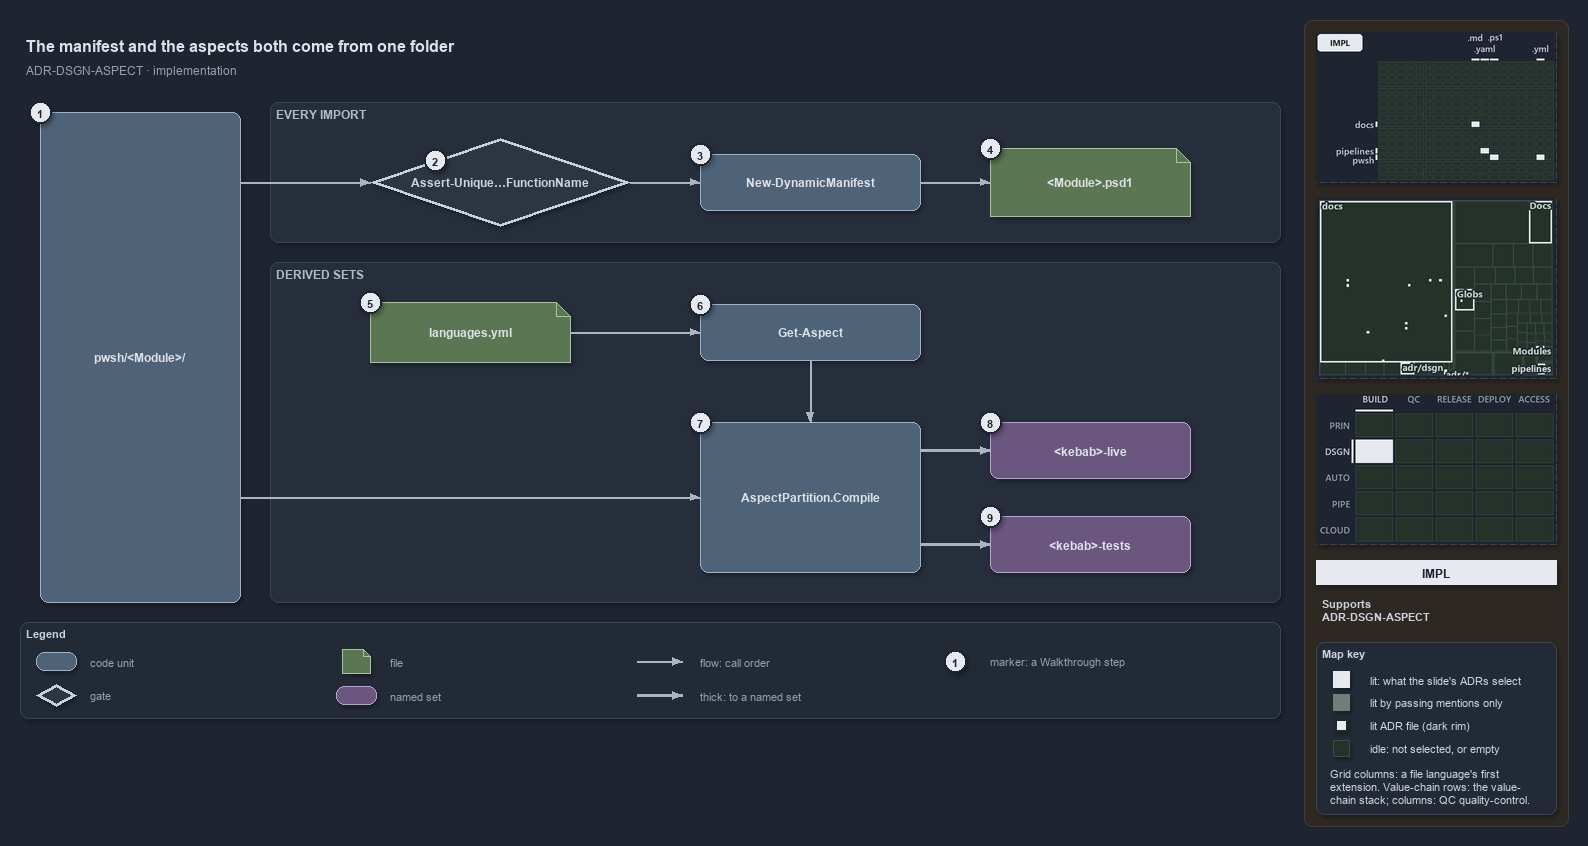

The diagram above was exported from draw.io. Its source (the exported page's mxGraphModel, read from the mxfile embedded in the PNG):
<mxGraphModel dx="1024" dy="768" grid="0" gridSize="10" guides="1" tooltips="1" connect="1" arrows="1" fold="1" page="1" pageScale="1" pageWidth="1572" pageHeight="722" background="#1E2430" math="0" shadow="1">
  <root>
    <mxCell id="0" />
    <mxCell id="1" parent="0" />
    <mxCell id="sidebar-bg" value="" style="rounded=1;arcSize=2;html=1;fillColor=#2E2823;strokeColor=#453C33;shadow=0;" vertex="1" parent="1">
      <mxGeometry x="1304" y="4" width="264" height="806" as="geometry" />
    </mxCell>
    <mxCell id="title" value="The manifest and the aspects both come from one folder" style="text;html=1;align=left;verticalAlign=middle;fontSize=16;fontStyle=1;fontColor=#DDE2E9;" vertex="1" parent="1">
      <mxGeometry x="20" y="14" width="1260" height="30" as="geometry" />
    </mxCell>
    <mxCell id="subtitle" value="ADR-DSGN-ASPECT &amp;#183; implementation" style="text;html=1;align=left;verticalAlign=middle;fontSize=12;fontColor=#949FAE;" vertex="1" parent="1">
      <mxGeometry x="20" y="44" width="1240" height="20" as="geometry" />
    </mxCell>
    <mxCell id="band-import" value="EVERY IMPORT" style="rounded=1;html=1;arcSize=3;fillColor=#262E3B;strokeColor=#3A4555;verticalAlign=top;align=left;spacingLeft=8;fontStyle=1;fontSize=12;fontColor=#B0BAC7;" vertex="1" parent="1">
      <mxGeometry x="270" y="86" width="1010" height="140" as="geometry" />
    </mxCell>
    <mxCell id="band-sets" value="DERIVED SETS" style="rounded=1;html=1;arcSize=3;fillColor=#262E3B;strokeColor=#3A4555;verticalAlign=top;align=left;spacingLeft=8;fontStyle=1;fontSize=12;fontColor=#B0BAC7;" vertex="1" parent="1">
      <mxGeometry x="270" y="246" width="1010" height="340" as="geometry" />
    </mxCell>
    <mxCell id="folder" value="&lt;b&gt;pwsh/&amp;lt;Module&amp;gt;/&lt;/b&gt;" style="rounded=1;whiteSpace=wrap;html=1;arcSize=20;fillColor=#4E6378;strokeColor=#9FB3C8;fontColor=#DDE2E9;fontSize=12;" vertex="1" parent="1">
      <mxGeometry x="40" y="96" width="200" height="490" as="geometry" />
    </mxCell>
    <mxCell id="gate-unique" value="&lt;b&gt;Assert-Unique&amp;#8230;FunctionName&lt;/b&gt;" style="rhombus;whiteSpace=wrap;html=1;fillColor=#2C3542;strokeColor=#C7D0DB;strokeWidth=3;fontSize=12;fontColor=#CDD3DC;" vertex="1" parent="1">
      <mxGeometry x="370" y="122" width="260" height="88" as="geometry" />
    </mxCell>
    <mxCell id="manifest" value="&lt;b&gt;New-DynamicManifest&lt;/b&gt;" style="rounded=1;whiteSpace=wrap;html=1;arcSize=20;fillColor=#4E6378;strokeColor=#9FB3C8;fontColor=#DDE2E9;fontSize=12;" vertex="1" parent="1">
      <mxGeometry x="700" y="138" width="220" height="56" as="geometry" />
    </mxCell>
    <mxCell id="psd1" value="&lt;b&gt;&amp;lt;Module&amp;gt;.psd1&lt;/b&gt;" style="shape=note;size=14;whiteSpace=wrap;html=1;fillColor=#5B7653;strokeColor=#A9C29F;fontColor=#DDE2E9;fontSize=12;" vertex="1" parent="1">
      <mxGeometry x="990" y="132" width="200" height="68" as="geometry" />
    </mxCell>
    <mxCell id="variants" value="&lt;b&gt;languages.yml&lt;/b&gt;" style="shape=note;size=14;whiteSpace=wrap;html=1;fillColor=#5B7653;strokeColor=#A9C29F;fontColor=#DDE2E9;fontSize=12;" vertex="1" parent="1">
      <mxGeometry x="370" y="286" width="200" height="60" as="geometry" />
    </mxCell>
    <mxCell id="get-aspect" value="&lt;b&gt;Get-Aspect&lt;/b&gt;" style="rounded=1;whiteSpace=wrap;html=1;arcSize=20;fillColor=#4E6378;strokeColor=#9FB3C8;fontColor=#DDE2E9;fontSize=12;" vertex="1" parent="1">
      <mxGeometry x="700" y="288" width="220" height="56" as="geometry" />
    </mxCell>
    <mxCell id="compile" value="&lt;b&gt;AspectPartition.Compile&lt;/b&gt;" style="rounded=1;whiteSpace=wrap;html=1;arcSize=20;fillColor=#4E6378;strokeColor=#9FB3C8;fontColor=#DDE2E9;fontSize=12;" vertex="1" parent="1">
      <mxGeometry x="700" y="406" width="220" height="150" as="geometry" />
    </mxCell>
    <mxCell id="live" value="&lt;b&gt;&amp;lt;kebab&amp;gt;-live&lt;/b&gt;" style="rounded=1;whiteSpace=wrap;html=1;arcSize=20;fillColor=#6A567E;strokeColor=#B9A6CC;fontColor=#DDE2E9;fontSize=12;" vertex="1" parent="1">
      <mxGeometry x="990" y="406" width="200" height="56" as="geometry" />
    </mxCell>
    <mxCell id="tests" value="&lt;b&gt;&amp;lt;kebab&amp;gt;-tests&lt;/b&gt;" style="rounded=1;whiteSpace=wrap;html=1;arcSize=20;fillColor=#6A567E;strokeColor=#B9A6CC;fontColor=#DDE2E9;fontSize=12;" vertex="1" parent="1">
      <mxGeometry x="990" y="500" width="200" height="56" as="geometry" />
    </mxCell>
    <mxCell id="port-folder-r1" value="" style="text;html=1;strokeColor=none;fillColor=none;" vertex="1" parent="1">
      <mxGeometry x="240" y="166" width="1" height="1" as="geometry" />
    </mxCell>
    <mxCell id="edge-folder-unique" value="" style="edgeStyle=orthogonalEdgeStyle;rounded=1;html=1;endArrow=block;strokeColor=#AAB4C3;fontColor=#CDD3DC;shadow=0;" edge="1" parent="1" source="port-folder-r1" target="gate-unique">
      <mxGeometry relative="1" as="geometry" />
    </mxCell>
    <mxCell id="edge-unique-manifest" value="" style="edgeStyle=orthogonalEdgeStyle;rounded=1;html=1;endArrow=block;strokeColor=#AAB4C3;fontColor=#CDD3DC;shadow=0;" edge="1" parent="1" source="gate-unique" target="manifest">
      <mxGeometry relative="1" as="geometry" />
    </mxCell>
    <mxCell id="edge-manifest-psd1" value="" style="edgeStyle=orthogonalEdgeStyle;rounded=1;html=1;endArrow=block;strokeColor=#AAB4C3;fontColor=#CDD3DC;shadow=0;" edge="1" parent="1" source="manifest" target="psd1">
      <mxGeometry relative="1" as="geometry" />
    </mxCell>
    <mxCell id="edge-variants-aspect" value="" style="edgeStyle=orthogonalEdgeStyle;rounded=1;html=1;endArrow=block;strokeColor=#AAB4C3;fontColor=#CDD3DC;shadow=0;" edge="1" parent="1" source="variants" target="get-aspect">
      <mxGeometry relative="1" as="geometry" />
    </mxCell>
    <mxCell id="edge-aspect-compile" value="" style="edgeStyle=orthogonalEdgeStyle;rounded=1;html=1;endArrow=block;strokeColor=#AAB4C3;fontColor=#CDD3DC;shadow=0;" edge="1" parent="1" source="get-aspect" target="compile">
      <mxGeometry relative="1" as="geometry" />
    </mxCell>
    <mxCell id="port-folder-r2" value="" style="text;html=1;strokeColor=none;fillColor=none;" vertex="1" parent="1">
      <mxGeometry x="240" y="481" width="1" height="1" as="geometry" />
    </mxCell>
    <mxCell id="edge-folder-compile" value="" style="edgeStyle=orthogonalEdgeStyle;rounded=1;html=1;endArrow=block;strokeColor=#AAB4C3;fontColor=#CDD3DC;shadow=0;" edge="1" parent="1" source="port-folder-r2" target="compile">
      <mxGeometry relative="1" as="geometry" />
    </mxCell>
    <mxCell id="port-compile-r1" value="" style="text;html=1;strokeColor=none;fillColor=none;" vertex="1" parent="1">
      <mxGeometry x="920" y="434" width="1" height="1" as="geometry" />
    </mxCell>
    <mxCell id="edge-compile-live" value="" style="edgeStyle=orthogonalEdgeStyle;rounded=1;html=1;endArrow=block;strokeColor=#AAB4C3;strokeWidth=2.5;fontColor=#CDD3DC;shadow=0;" edge="1" parent="1" source="port-compile-r1" target="live">
      <mxGeometry relative="1" as="geometry" />
    </mxCell>
    <mxCell id="port-compile-r2" value="" style="text;html=1;strokeColor=none;fillColor=none;" vertex="1" parent="1">
      <mxGeometry x="920" y="528" width="1" height="1" as="geometry" />
    </mxCell>
    <mxCell id="edge-compile-tests" value="" style="edgeStyle=orthogonalEdgeStyle;rounded=1;html=1;endArrow=block;strokeColor=#AAB4C3;strokeWidth=2.5;fontColor=#CDD3DC;shadow=0;" edge="1" parent="1" source="port-compile-r2" target="tests">
      <mxGeometry relative="1" as="geometry" />
    </mxCell>
    <mxCell id="mark-1" value="1" style="ellipse;html=1;fillColor=#E6EAF0;strokeColor=#1E2430;strokeWidth=2;fontColor=#1E2430;fontStyle=1;fontSize=11;" vertex="1" parent="1">
      <mxGeometry x="29" y="85" width="22" height="22" as="geometry" />
    </mxCell>
    <mxCell id="mark-2" value="2" style="ellipse;html=1;fillColor=#E6EAF0;strokeColor=#1E2430;strokeWidth=2;fontColor=#1E2430;fontStyle=1;fontSize=11;" vertex="1" parent="1">
      <mxGeometry x="424" y="133" width="22" height="22" as="geometry" />
    </mxCell>
    <mxCell id="mark-3" value="3" style="ellipse;html=1;fillColor=#E6EAF0;strokeColor=#1E2430;strokeWidth=2;fontColor=#1E2430;fontStyle=1;fontSize=11;" vertex="1" parent="1">
      <mxGeometry x="689" y="127" width="22" height="22" as="geometry" />
    </mxCell>
    <mxCell id="mark-4" value="4" style="ellipse;html=1;fillColor=#E6EAF0;strokeColor=#1E2430;strokeWidth=2;fontColor=#1E2430;fontStyle=1;fontSize=11;" vertex="1" parent="1">
      <mxGeometry x="979" y="121" width="22" height="22" as="geometry" />
    </mxCell>
    <mxCell id="mark-5" value="5" style="ellipse;html=1;fillColor=#E6EAF0;strokeColor=#1E2430;strokeWidth=2;fontColor=#1E2430;fontStyle=1;fontSize=11;" vertex="1" parent="1">
      <mxGeometry x="359" y="275" width="22" height="22" as="geometry" />
    </mxCell>
    <mxCell id="mark-6" value="6" style="ellipse;html=1;fillColor=#E6EAF0;strokeColor=#1E2430;strokeWidth=2;fontColor=#1E2430;fontStyle=1;fontSize=11;" vertex="1" parent="1">
      <mxGeometry x="689" y="277" width="22" height="22" as="geometry" />
    </mxCell>
    <mxCell id="mark-7" value="7" style="ellipse;html=1;fillColor=#E6EAF0;strokeColor=#1E2430;strokeWidth=2;fontColor=#1E2430;fontStyle=1;fontSize=11;" vertex="1" parent="1">
      <mxGeometry x="689" y="395" width="22" height="22" as="geometry" />
    </mxCell>
    <mxCell id="mark-8" value="8" style="ellipse;html=1;fillColor=#E6EAF0;strokeColor=#1E2430;strokeWidth=2;fontColor=#1E2430;fontStyle=1;fontSize=11;" vertex="1" parent="1">
      <mxGeometry x="979" y="395" width="22" height="22" as="geometry" />
    </mxCell>
    <mxCell id="mark-9" value="9" style="ellipse;html=1;fillColor=#E6EAF0;strokeColor=#1E2430;strokeWidth=2;fontColor=#1E2430;fontStyle=1;fontSize=11;" vertex="1" parent="1">
      <mxGeometry x="979" y="489" width="22" height="22" as="geometry" />
    </mxCell>
    <mxCell id="legend" value="&lt;b&gt;Legend&lt;/b&gt;" style="rounded=1;whiteSpace=wrap;html=1;arcSize=6;fillColor=#222A36;strokeColor=#3A4555;align=left;verticalAlign=top;spacing=8;fontSize=11;fontColor=#CDD3DC;" vertex="1" parent="1">
      <mxGeometry x="20" y="606" width="1260" height="96" as="geometry" />
    </mxCell>
    <mxCell id="legend-code" value="" style="rounded=1;whiteSpace=wrap;html=1;arcSize=20;fillColor=#4E6378;strokeColor=#9FB3C8;fontColor=#DDE2E9;fontSize=12;" vertex="1" parent="1">
      <mxGeometry x="36" y="636" width="40" height="18" as="geometry" />
    </mxCell>
    <mxCell id="legend-code-text" value="code unit" style="text;html=1;align=left;verticalAlign=middle;fontSize=11;fontColor=#949FAE;" vertex="1" parent="1">
      <mxGeometry x="84" y="635" width="240" height="20" as="geometry" />
    </mxCell>
    <mxCell id="legend-gate" value="" style="rhombus;whiteSpace=wrap;html=1;fillColor=#2C3542;strokeColor=#C7D0DB;strokeWidth=3;fontSize=12;fontColor=#CDD3DC;" vertex="1" parent="1">
      <mxGeometry x="36" y="668" width="40" height="22" as="geometry" />
    </mxCell>
    <mxCell id="legend-gate-text" value="gate" style="text;html=1;align=left;verticalAlign=middle;fontSize=11;fontColor=#949FAE;" vertex="1" parent="1">
      <mxGeometry x="84" y="669" width="240" height="20" as="geometry" />
    </mxCell>
    <mxCell id="legend-file" value="" style="shape=note;size=7;whiteSpace=wrap;html=1;fillColor=#5B7653;strokeColor=#A9C29F;fontColor=#DDE2E9;fontSize=12;" vertex="1" parent="1">
      <mxGeometry x="342" y="633" width="28" height="24" as="geometry" />
    </mxCell>
    <mxCell id="legend-file-text" value="file" style="text;html=1;align=left;verticalAlign=middle;fontSize=11;fontColor=#949FAE;" vertex="1" parent="1">
      <mxGeometry x="384" y="635" width="240" height="20" as="geometry" />
    </mxCell>
    <mxCell id="legend-set" value="" style="rounded=1;whiteSpace=wrap;html=1;arcSize=20;fillColor=#6A567E;strokeColor=#B9A6CC;fontColor=#DDE2E9;fontSize=12;" vertex="1" parent="1">
      <mxGeometry x="336" y="670" width="40" height="18" as="geometry" />
    </mxCell>
    <mxCell id="legend-set-text" value="named set" style="text;html=1;align=left;verticalAlign=middle;fontSize=11;fontColor=#949FAE;" vertex="1" parent="1">
      <mxGeometry x="384" y="669" width="240" height="20" as="geometry" />
    </mxCell>
    <mxCell id="legend-flow-a" value="" style="text;html=1;strokeColor=none;fillColor=none;" vertex="1" parent="1">
      <mxGeometry x="636" y="645" width="1" height="1" as="geometry" />
    </mxCell>
    <mxCell id="legend-flow-b" value="" style="text;html=1;strokeColor=none;fillColor=none;" vertex="1" parent="1">
      <mxGeometry x="682" y="645" width="1" height="1" as="geometry" />
    </mxCell>
    <mxCell id="legend-flow" value="" style="edgeStyle=orthogonalEdgeStyle;rounded=1;html=1;endArrow=block;strokeColor=#AAB4C3;fontColor=#CDD3DC;shadow=0;" edge="1" parent="1" source="legend-flow-a" target="legend-flow-b">
      <mxGeometry relative="1" as="geometry" />
    </mxCell>
    <mxCell id="legend-flow-text" value="flow: call order" style="text;html=1;align=left;verticalAlign=middle;fontSize=11;fontColor=#949FAE;" vertex="1" parent="1">
      <mxGeometry x="694" y="635" width="240" height="20" as="geometry" />
    </mxCell>
    <mxCell id="legend-thick-a" value="" style="text;html=1;strokeColor=none;fillColor=none;" vertex="1" parent="1">
      <mxGeometry x="636" y="679" width="1" height="1" as="geometry" />
    </mxCell>
    <mxCell id="legend-thick-b" value="" style="text;html=1;strokeColor=none;fillColor=none;" vertex="1" parent="1">
      <mxGeometry x="682" y="679" width="1" height="1" as="geometry" />
    </mxCell>
    <mxCell id="legend-thick" value="" style="edgeStyle=orthogonalEdgeStyle;rounded=1;html=1;endArrow=block;strokeColor=#AAB4C3;strokeWidth=2.5;fontColor=#CDD3DC;shadow=0;" edge="1" parent="1" source="legend-thick-a" target="legend-thick-b">
      <mxGeometry relative="1" as="geometry" />
    </mxCell>
    <mxCell id="legend-thick-text" value="thick: to a named set" style="text;html=1;align=left;verticalAlign=middle;fontSize=11;fontColor=#949FAE;" vertex="1" parent="1">
      <mxGeometry x="694" y="669" width="240" height="20" as="geometry" />
    </mxCell>
    <mxCell id="legend-mark" value="1" style="ellipse;html=1;fillColor=#E6EAF0;strokeColor=#1E2430;strokeWidth=2;fontColor=#1E2430;fontStyle=1;fontSize=11;" vertex="1" parent="1">
      <mxGeometry x="944" y="634" width="22" height="22" as="geometry" />
    </mxCell>
    <mxCell id="legend-mark-text" value="marker: a Walkthrough step" style="text;html=1;align=left;verticalAlign=middle;fontSize=11;fontColor=#949FAE;" vertex="1" parent="1">
      <mxGeometry x="984" y="635" width="220" height="20" as="geometry" />
    </mxCell>
    <mxCell id="minimap-grid" value="" style="shape=image;html=1;imageAspect=0;aspect=fixed;verticalLabelPosition=bottom;strokeColor=#3A4555;dashed=1;fillColor=#222A36;image=data:image/png,(base64 omitted: 8776 chars);" vertex="1" parent="1">
      <mxGeometry x="1316" y="16" width="240" height="150" as="geometry" />
    </mxCell>
    <mxCell id="minimap-tree" value="" style="shape=image;html=1;imageAspect=0;aspect=fixed;verticalLabelPosition=bottom;strokeColor=#3A4555;dashed=1;fillColor=#222A36;image=data:image/png,(base64 omitted: 16384 chars);" vertex="1" parent="1">
      <mxGeometry x="1316" y="182" width="240" height="180" as="geometry" />
    </mxCell>
    <mxCell id="minimap-chain" value="" style="shape=image;html=1;imageAspect=0;aspect=fixed;verticalLabelPosition=bottom;strokeColor=#3A4555;dashed=1;fillColor=#222A36;image=data:image/png,(base64 omitted: 12436 chars);" vertex="1" parent="1">
      <mxGeometry x="1316" y="378" width="240" height="150" as="geometry" />
    </mxCell>
    <mxCell id="lens-badge" value="IMPL" style="rounded=0;whiteSpace=wrap;html=1;align=center;verticalAlign=middle;fontSize=12;fontStyle=1;fontColor=#1E2430;fillColor=#E6EAF0;strokeColor=none;" vertex="1" parent="1">
      <mxGeometry x="1316" y="544" width="240" height="24" as="geometry" />
    </mxCell>
    <mxCell id="supports" value="&lt;b&gt;Supports&lt;/b&gt;&lt;br&gt;ADR-DSGN-ASPECT" style="text;html=1;whiteSpace=wrap;align=left;verticalAlign=top;fontSize=11;fontColor=#CDD3DC;" vertex="1" parent="1">
      <mxGeometry x="1316" y="576" width="240" height="38" as="geometry" />
    </mxCell>
    <mxCell id="mapkey" value="&lt;b&gt;Map key&lt;/b&gt;" style="rounded=1;arcSize=6;whiteSpace=wrap;html=1;align=left;verticalAlign=top;fontSize=11;fontColor=#CDD3DC;fillColor=#222A36;strokeColor=#3A4555;spacingLeft=8;spacingTop=2;" vertex="1" parent="1">
      <mxGeometry x="1316" y="626" width="240" height="172" as="geometry" />
    </mxCell>
    <mxCell id="mapkey-lit" value="" style="rounded=0;html=1;fillColor=#E6EAF0;strokeColor=#E6EAF0;" vertex="1" parent="1">
      <mxGeometry x="1333.0" y="655.0" width="16" height="16" as="geometry" />
    </mxCell>
    <mxCell id="mapkey-lit-text" value="lit: what the slide's ADRs select" style="text;html=1;align=left;verticalAlign=middle;fontSize=11;fontColor=#CDD3DC;" vertex="1" parent="1">
      <mxGeometry x="1364" y="653" width="184" height="20" as="geometry" />
    </mxCell>
    <mxCell id="mapkey-touched" value="" style="rounded=0;html=1;fillColor=#727C79;strokeColor=#727C79;" vertex="1" parent="1">
      <mxGeometry x="1333.0" y="678.0" width="16" height="16" as="geometry" />
    </mxCell>
    <mxCell id="mapkey-touched-text" value="lit by passing mentions only" style="text;html=1;align=left;verticalAlign=middle;fontSize=11;fontColor=#CDD3DC;" vertex="1" parent="1">
      <mxGeometry x="1364" y="676" width="184" height="20" as="geometry" />
    </mxCell>
    <mxCell id="mapkey-adr" value="" style="rounded=0;html=1;fillColor=#E6EAF0;strokeColor=#1C2A24;strokeWidth=2;" vertex="1" parent="1">
      <mxGeometry x="1335.0" y="703.0" width="12" height="12" as="geometry" />
    </mxCell>
    <mxCell id="mapkey-adr-text" value="lit ADR file (dark rim)" style="text;html=1;align=left;verticalAlign=middle;fontSize=11;fontColor=#CDD3DC;" vertex="1" parent="1">
      <mxGeometry x="1364" y="699" width="184" height="20" as="geometry" />
    </mxCell>
    <mxCell id="mapkey-idle" value="" style="rounded=0;html=1;fillColor=#243229;strokeColor=#3B4D43;" vertex="1" parent="1">
      <mxGeometry x="1333.0" y="724.0" width="16" height="16" as="geometry" />
    </mxCell>
    <mxCell id="mapkey-idle-text" value="idle: not selected, or empty" style="text;html=1;align=left;verticalAlign=middle;fontSize=11;fontColor=#CDD3DC;" vertex="1" parent="1">
      <mxGeometry x="1364" y="722" width="184" height="20" as="geometry" />
    </mxCell>
    <mxCell id="mapkey-codes" value="Grid columns: a file language's first&lt;br&gt;extension. Value-chain rows: the value-&lt;br&gt;chain stack; columns: QC quality-control." style="text;html=1;align=left;verticalAlign=top;whiteSpace=wrap;fontSize=11;fontColor=#CDD3DC;" vertex="1" parent="1">
      <mxGeometry x="1324" y="746" width="224" height="46" as="geometry" />
    </mxCell>
  </root>
</mxGraphModel>